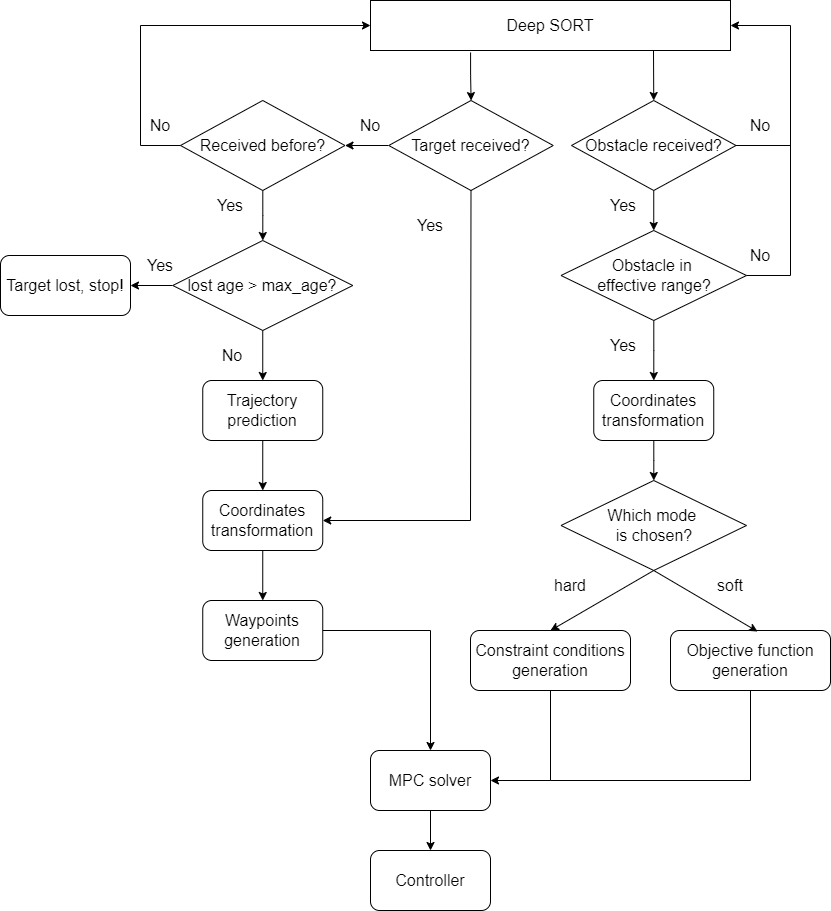

The diagram above was exported from draw.io. Its source (the exported page's mxGraphModel, read from the mxfile embedded in the PNG):
<mxGraphModel dx="2249" dy="706" grid="1" gridSize="10" guides="1" tooltips="1" connect="1" arrows="1" fold="1" page="1" pageScale="1" pageWidth="827" pageHeight="1169" math="0" shadow="0">
  <root>
    <mxCell id="0" />
    <mxCell id="1" parent="0" />
    <mxCell id="Ow4vep6MeH7rw_QkGYBp-24" value="" style="edgeStyle=orthogonalEdgeStyle;rounded=0;orthogonalLoop=1;jettySize=auto;html=1;fontSize=16;exitX=0.278;exitY=1.04;exitDx=0;exitDy=0;exitPerimeter=0;" parent="1" source="Ow4vep6MeH7rw_QkGYBp-1" target="Ow4vep6MeH7rw_QkGYBp-2" edge="1">
      <mxGeometry relative="1" as="geometry" />
    </mxCell>
    <mxCell id="Ow4vep6MeH7rw_QkGYBp-1" value="&lt;font style=&quot;font-size: 16px;&quot;&gt;Deep SORT&lt;/font&gt;" style="rounded=0;whiteSpace=wrap;html=1;" parent="1" vertex="1">
      <mxGeometry x="280" y="50" width="360" height="50" as="geometry" />
    </mxCell>
    <mxCell id="Ow4vep6MeH7rw_QkGYBp-19" value="" style="edgeStyle=orthogonalEdgeStyle;rounded=0;orthogonalLoop=1;jettySize=auto;html=1;fontSize=16;" parent="1" source="Ow4vep6MeH7rw_QkGYBp-2" target="Ow4vep6MeH7rw_QkGYBp-4" edge="1">
      <mxGeometry relative="1" as="geometry" />
    </mxCell>
    <mxCell id="Ow4vep6MeH7rw_QkGYBp-2" value="Target received?" style="rhombus;whiteSpace=wrap;html=1;fontSize=16;" parent="1" vertex="1">
      <mxGeometry x="298.25" y="150" width="164.5" height="90" as="geometry" />
    </mxCell>
    <mxCell id="Ow4vep6MeH7rw_QkGYBp-10" value="" style="edgeStyle=orthogonalEdgeStyle;rounded=0;orthogonalLoop=1;jettySize=auto;html=1;fontSize=16;" parent="1" source="Ow4vep6MeH7rw_QkGYBp-4" target="Ow4vep6MeH7rw_QkGYBp-7" edge="1">
      <mxGeometry relative="1" as="geometry" />
    </mxCell>
    <mxCell id="Ow4vep6MeH7rw_QkGYBp-4" value="Received before?" style="rhombus;whiteSpace=wrap;html=1;fontSize=16;" parent="1" vertex="1">
      <mxGeometry x="90" y="150" width="164.5" height="90" as="geometry" />
    </mxCell>
    <mxCell id="Ow4vep6MeH7rw_QkGYBp-5" value="" style="endArrow=classic;html=1;rounded=0;fontSize=16;exitX=0;exitY=0.5;exitDx=0;exitDy=0;entryX=0;entryY=0.5;entryDx=0;entryDy=0;" parent="1" source="Ow4vep6MeH7rw_QkGYBp-4" target="Ow4vep6MeH7rw_QkGYBp-1" edge="1">
      <mxGeometry width="50" height="50" relative="1" as="geometry">
        <mxPoint x="390" y="410" as="sourcePoint" />
        <mxPoint x="440" y="360" as="targetPoint" />
        <Array as="points">
          <mxPoint x="50" y="195" />
          <mxPoint x="50" y="75" />
        </Array>
      </mxGeometry>
    </mxCell>
    <mxCell id="Ow4vep6MeH7rw_QkGYBp-6" value="No" style="text;html=1;strokeColor=none;fillColor=none;align=center;verticalAlign=middle;whiteSpace=wrap;rounded=0;fontSize=16;" parent="1" vertex="1">
      <mxGeometry x="40" y="160" width="60" height="30" as="geometry" />
    </mxCell>
    <mxCell id="Ow4vep6MeH7rw_QkGYBp-9" value="" style="edgeStyle=orthogonalEdgeStyle;rounded=0;orthogonalLoop=1;jettySize=auto;html=1;fontSize=16;" parent="1" source="Ow4vep6MeH7rw_QkGYBp-7" target="Ow4vep6MeH7rw_QkGYBp-8" edge="1">
      <mxGeometry relative="1" as="geometry" />
    </mxCell>
    <mxCell id="Ow4vep6MeH7rw_QkGYBp-14" value="" style="edgeStyle=orthogonalEdgeStyle;rounded=0;orthogonalLoop=1;jettySize=auto;html=1;fontSize=16;" parent="1" source="Ow4vep6MeH7rw_QkGYBp-7" target="Ow4vep6MeH7rw_QkGYBp-13" edge="1">
      <mxGeometry relative="1" as="geometry" />
    </mxCell>
    <mxCell id="Ow4vep6MeH7rw_QkGYBp-7" value="lost age &amp;gt; max_age?" style="rhombus;whiteSpace=wrap;html=1;fontSize=16;" parent="1" vertex="1">
      <mxGeometry x="82.25" y="290" width="180" height="90" as="geometry" />
    </mxCell>
    <mxCell id="Ow4vep6MeH7rw_QkGYBp-8" value="Target lost, stop!" style="rounded=1;whiteSpace=wrap;html=1;fontSize=16;" parent="1" vertex="1">
      <mxGeometry x="-90" y="305" width="130" height="60" as="geometry" />
    </mxCell>
    <mxCell id="Ow4vep6MeH7rw_QkGYBp-11" value="Yes" style="text;html=1;strokeColor=none;fillColor=none;align=center;verticalAlign=middle;whiteSpace=wrap;rounded=0;fontSize=16;" parent="1" vertex="1">
      <mxGeometry x="110" y="240" width="60" height="30" as="geometry" />
    </mxCell>
    <mxCell id="Ow4vep6MeH7rw_QkGYBp-12" value="Yes" style="text;html=1;strokeColor=none;fillColor=none;align=center;verticalAlign=middle;whiteSpace=wrap;rounded=0;fontSize=16;" parent="1" vertex="1">
      <mxGeometry x="40" y="300" width="60" height="30" as="geometry" />
    </mxCell>
    <mxCell id="Ow4vep6MeH7rw_QkGYBp-17" value="" style="edgeStyle=orthogonalEdgeStyle;rounded=0;orthogonalLoop=1;jettySize=auto;html=1;fontSize=16;" parent="1" source="Ow4vep6MeH7rw_QkGYBp-13" target="Ow4vep6MeH7rw_QkGYBp-15" edge="1">
      <mxGeometry relative="1" as="geometry" />
    </mxCell>
    <mxCell id="Ow4vep6MeH7rw_QkGYBp-13" value="Trajectory prediction" style="rounded=1;whiteSpace=wrap;html=1;fontSize=16;" parent="1" vertex="1">
      <mxGeometry x="112.25" y="430" width="120" height="60" as="geometry" />
    </mxCell>
    <mxCell id="Ow4vep6MeH7rw_QkGYBp-18" value="" style="edgeStyle=orthogonalEdgeStyle;rounded=0;orthogonalLoop=1;jettySize=auto;html=1;fontSize=16;" parent="1" source="Ow4vep6MeH7rw_QkGYBp-15" target="Ow4vep6MeH7rw_QkGYBp-16" edge="1">
      <mxGeometry relative="1" as="geometry" />
    </mxCell>
    <mxCell id="Ow4vep6MeH7rw_QkGYBp-15" value="Coordinates transformation" style="rounded=1;whiteSpace=wrap;html=1;fontSize=16;" parent="1" vertex="1">
      <mxGeometry x="112.25" y="540" width="120" height="60" as="geometry" />
    </mxCell>
    <mxCell id="Ow4vep6MeH7rw_QkGYBp-16" value="Waypoints generation" style="rounded=1;whiteSpace=wrap;html=1;fontSize=16;" parent="1" vertex="1">
      <mxGeometry x="112.25" y="650" width="120" height="60" as="geometry" />
    </mxCell>
    <mxCell id="Ow4vep6MeH7rw_QkGYBp-20" value="No" style="text;html=1;strokeColor=none;fillColor=none;align=center;verticalAlign=middle;whiteSpace=wrap;rounded=0;fontSize=16;" parent="1" vertex="1">
      <mxGeometry x="112.25" y="390" width="60" height="30" as="geometry" />
    </mxCell>
    <mxCell id="Ow4vep6MeH7rw_QkGYBp-21" value="No" style="text;html=1;strokeColor=none;fillColor=none;align=center;verticalAlign=middle;whiteSpace=wrap;rounded=0;fontSize=16;" parent="1" vertex="1">
      <mxGeometry x="250" y="160" width="60" height="30" as="geometry" />
    </mxCell>
    <mxCell id="Ow4vep6MeH7rw_QkGYBp-22" value="" style="endArrow=classic;html=1;rounded=0;fontSize=16;exitX=0.5;exitY=1;exitDx=0;exitDy=0;entryX=1;entryY=0.5;entryDx=0;entryDy=0;" parent="1" source="Ow4vep6MeH7rw_QkGYBp-2" target="Ow4vep6MeH7rw_QkGYBp-15" edge="1">
      <mxGeometry width="50" height="50" relative="1" as="geometry">
        <mxPoint x="390" y="400" as="sourcePoint" />
        <mxPoint x="440" y="350" as="targetPoint" />
        <Array as="points">
          <mxPoint x="380" y="570" />
        </Array>
      </mxGeometry>
    </mxCell>
    <mxCell id="Ow4vep6MeH7rw_QkGYBp-23" value="Yes" style="text;html=1;strokeColor=none;fillColor=none;align=center;verticalAlign=middle;whiteSpace=wrap;rounded=0;fontSize=16;" parent="1" vertex="1">
      <mxGeometry x="310" y="260" width="60" height="30" as="geometry" />
    </mxCell>
    <mxCell id="Ow4vep6MeH7rw_QkGYBp-28" value="" style="edgeStyle=orthogonalEdgeStyle;rounded=0;orthogonalLoop=1;jettySize=auto;html=1;fontSize=16;" parent="1" source="Ow4vep6MeH7rw_QkGYBp-25" target="Ow4vep6MeH7rw_QkGYBp-27" edge="1">
      <mxGeometry relative="1" as="geometry" />
    </mxCell>
    <mxCell id="Ow4vep6MeH7rw_QkGYBp-25" value="Obstacle received?" style="rhombus;whiteSpace=wrap;html=1;fontSize=16;" parent="1" vertex="1">
      <mxGeometry x="481" y="150" width="164.5" height="90" as="geometry" />
    </mxCell>
    <mxCell id="Ow4vep6MeH7rw_QkGYBp-26" value="" style="endArrow=classic;html=1;rounded=0;fontSize=16;entryX=0.5;entryY=0;entryDx=0;entryDy=0;" parent="1" target="Ow4vep6MeH7rw_QkGYBp-25" edge="1">
      <mxGeometry width="50" height="50" relative="1" as="geometry">
        <mxPoint x="563" y="100" as="sourcePoint" />
        <mxPoint x="440" y="350" as="targetPoint" />
      </mxGeometry>
    </mxCell>
    <mxCell id="Ow4vep6MeH7rw_QkGYBp-37" value="" style="edgeStyle=orthogonalEdgeStyle;rounded=0;orthogonalLoop=1;jettySize=auto;html=1;fontSize=16;" parent="1" source="Ow4vep6MeH7rw_QkGYBp-27" target="Ow4vep6MeH7rw_QkGYBp-33" edge="1">
      <mxGeometry relative="1" as="geometry" />
    </mxCell>
    <mxCell id="Ow4vep6MeH7rw_QkGYBp-27" value="Obstacle in &lt;br&gt;effective range?" style="rhombus;whiteSpace=wrap;html=1;fontSize=16;" parent="1" vertex="1">
      <mxGeometry x="470.5" y="280" width="185.5" height="90" as="geometry" />
    </mxCell>
    <mxCell id="Ow4vep6MeH7rw_QkGYBp-29" value="" style="endArrow=classic;html=1;rounded=0;fontSize=16;exitX=1;exitY=0.5;exitDx=0;exitDy=0;entryX=1;entryY=0.5;entryDx=0;entryDy=0;" parent="1" source="Ow4vep6MeH7rw_QkGYBp-25" target="Ow4vep6MeH7rw_QkGYBp-1" edge="1">
      <mxGeometry width="50" height="50" relative="1" as="geometry">
        <mxPoint x="390" y="390" as="sourcePoint" />
        <mxPoint x="440" y="340" as="targetPoint" />
        <Array as="points">
          <mxPoint x="700" y="195" />
          <mxPoint x="700" y="75" />
        </Array>
      </mxGeometry>
    </mxCell>
    <mxCell id="Ow4vep6MeH7rw_QkGYBp-30" value="" style="endArrow=none;html=1;rounded=0;fontSize=16;exitX=1;exitY=0.5;exitDx=0;exitDy=0;" parent="1" source="Ow4vep6MeH7rw_QkGYBp-27" edge="1">
      <mxGeometry width="50" height="50" relative="1" as="geometry">
        <mxPoint x="390" y="390" as="sourcePoint" />
        <mxPoint x="700" y="190" as="targetPoint" />
        <Array as="points">
          <mxPoint x="700" y="325" />
        </Array>
      </mxGeometry>
    </mxCell>
    <mxCell id="Ow4vep6MeH7rw_QkGYBp-31" value="No" style="text;html=1;strokeColor=none;fillColor=none;align=center;verticalAlign=middle;whiteSpace=wrap;rounded=0;fontSize=16;" parent="1" vertex="1">
      <mxGeometry x="640" y="160" width="60" height="30" as="geometry" />
    </mxCell>
    <mxCell id="Ow4vep6MeH7rw_QkGYBp-32" value="No" style="text;html=1;strokeColor=none;fillColor=none;align=center;verticalAlign=middle;whiteSpace=wrap;rounded=0;fontSize=16;" parent="1" vertex="1">
      <mxGeometry x="640" y="290" width="60" height="30" as="geometry" />
    </mxCell>
    <mxCell id="qtd3tVIuPZJuAykvFz4b-2" value="" style="edgeStyle=orthogonalEdgeStyle;rounded=0;orthogonalLoop=1;jettySize=auto;html=1;fontSize=16;" edge="1" parent="1" source="Ow4vep6MeH7rw_QkGYBp-33" target="qtd3tVIuPZJuAykvFz4b-1">
      <mxGeometry relative="1" as="geometry" />
    </mxCell>
    <mxCell id="Ow4vep6MeH7rw_QkGYBp-33" value="Coordinates transformation" style="rounded=1;whiteSpace=wrap;html=1;fontSize=16;" parent="1" vertex="1">
      <mxGeometry x="503.25" y="430" width="120" height="60" as="geometry" />
    </mxCell>
    <mxCell id="Ow4vep6MeH7rw_QkGYBp-34" value="Constraint conditions generation" style="rounded=1;whiteSpace=wrap;html=1;fontSize=16;" parent="1" vertex="1">
      <mxGeometry x="380" y="680" width="160" height="60" as="geometry" />
    </mxCell>
    <mxCell id="Ow4vep6MeH7rw_QkGYBp-43" value="" style="edgeStyle=orthogonalEdgeStyle;rounded=0;orthogonalLoop=1;jettySize=auto;html=1;fontSize=16;" parent="1" source="Ow4vep6MeH7rw_QkGYBp-35" target="Ow4vep6MeH7rw_QkGYBp-42" edge="1">
      <mxGeometry relative="1" as="geometry" />
    </mxCell>
    <mxCell id="Ow4vep6MeH7rw_QkGYBp-35" value="MPC solver" style="rounded=1;whiteSpace=wrap;html=1;fontSize=16;" parent="1" vertex="1">
      <mxGeometry x="280" y="800" width="120" height="60" as="geometry" />
    </mxCell>
    <mxCell id="Ow4vep6MeH7rw_QkGYBp-36" value="" style="endArrow=classic;html=1;rounded=0;fontSize=16;exitX=1;exitY=0.5;exitDx=0;exitDy=0;entryX=0.5;entryY=0;entryDx=0;entryDy=0;" parent="1" source="Ow4vep6MeH7rw_QkGYBp-16" target="Ow4vep6MeH7rw_QkGYBp-35" edge="1">
      <mxGeometry width="50" height="50" relative="1" as="geometry">
        <mxPoint x="390" y="480" as="sourcePoint" />
        <mxPoint x="440" y="430" as="targetPoint" />
        <Array as="points">
          <mxPoint x="340" y="680" />
        </Array>
      </mxGeometry>
    </mxCell>
    <mxCell id="Ow4vep6MeH7rw_QkGYBp-38" value="Yes" style="text;html=1;strokeColor=none;fillColor=none;align=center;verticalAlign=middle;whiteSpace=wrap;rounded=0;fontSize=16;" parent="1" vertex="1">
      <mxGeometry x="503.25" y="380" width="60" height="30" as="geometry" />
    </mxCell>
    <mxCell id="Ow4vep6MeH7rw_QkGYBp-42" value="Controller" style="rounded=1;whiteSpace=wrap;html=1;fontSize=16;" parent="1" vertex="1">
      <mxGeometry x="280" y="900" width="120" height="60" as="geometry" />
    </mxCell>
    <mxCell id="Ow4vep6MeH7rw_QkGYBp-44" value="Yes" style="text;html=1;strokeColor=none;fillColor=none;align=center;verticalAlign=middle;whiteSpace=wrap;rounded=0;fontSize=16;" parent="1" vertex="1">
      <mxGeometry x="503.25" y="240" width="60" height="30" as="geometry" />
    </mxCell>
    <mxCell id="qtd3tVIuPZJuAykvFz4b-1" value="Which mode &lt;br&gt;is chosen?" style="rhombus;whiteSpace=wrap;html=1;fontSize=16;" vertex="1" parent="1">
      <mxGeometry x="470.5" y="530" width="185.5" height="90" as="geometry" />
    </mxCell>
    <mxCell id="qtd3tVIuPZJuAykvFz4b-4" value="Objective function generation" style="rounded=1;whiteSpace=wrap;html=1;fontSize=16;" vertex="1" parent="1">
      <mxGeometry x="580" y="680" width="160" height="60" as="geometry" />
    </mxCell>
    <mxCell id="qtd3tVIuPZJuAykvFz4b-5" value="" style="endArrow=classic;html=1;rounded=0;fontSize=16;exitX=0.5;exitY=1;exitDx=0;exitDy=0;entryX=0.5;entryY=0;entryDx=0;entryDy=0;" edge="1" parent="1" source="qtd3tVIuPZJuAykvFz4b-1" target="Ow4vep6MeH7rw_QkGYBp-34">
      <mxGeometry width="50" height="50" relative="1" as="geometry">
        <mxPoint x="600" y="720" as="sourcePoint" />
        <mxPoint x="650" y="670" as="targetPoint" />
      </mxGeometry>
    </mxCell>
    <mxCell id="qtd3tVIuPZJuAykvFz4b-6" value="" style="endArrow=classic;html=1;rounded=0;fontSize=16;exitX=0.5;exitY=1;exitDx=0;exitDy=0;entryX=0.544;entryY=0.017;entryDx=0;entryDy=0;entryPerimeter=0;" edge="1" parent="1" source="qtd3tVIuPZJuAykvFz4b-1" target="qtd3tVIuPZJuAykvFz4b-4">
      <mxGeometry width="50" height="50" relative="1" as="geometry">
        <mxPoint x="600" y="720" as="sourcePoint" />
        <mxPoint x="650" y="670" as="targetPoint" />
      </mxGeometry>
    </mxCell>
    <mxCell id="qtd3tVIuPZJuAykvFz4b-7" value="soft" style="text;html=1;strokeColor=none;fillColor=none;align=center;verticalAlign=middle;whiteSpace=wrap;rounded=0;fontSize=16;" vertex="1" parent="1">
      <mxGeometry x="610" y="620" width="60" height="30" as="geometry" />
    </mxCell>
    <mxCell id="qtd3tVIuPZJuAykvFz4b-8" value="hard" style="text;html=1;strokeColor=none;fillColor=none;align=center;verticalAlign=middle;whiteSpace=wrap;rounded=0;fontSize=16;" vertex="1" parent="1">
      <mxGeometry x="450" y="620" width="60" height="30" as="geometry" />
    </mxCell>
    <mxCell id="qtd3tVIuPZJuAykvFz4b-9" value="" style="endArrow=classic;html=1;rounded=0;fontSize=16;exitX=0.5;exitY=1;exitDx=0;exitDy=0;entryX=1;entryY=0.5;entryDx=0;entryDy=0;" edge="1" parent="1" source="Ow4vep6MeH7rw_QkGYBp-34" target="Ow4vep6MeH7rw_QkGYBp-35">
      <mxGeometry width="50" height="50" relative="1" as="geometry">
        <mxPoint x="600" y="820" as="sourcePoint" />
        <mxPoint x="650" y="770" as="targetPoint" />
        <Array as="points">
          <mxPoint x="460" y="830" />
        </Array>
      </mxGeometry>
    </mxCell>
    <mxCell id="qtd3tVIuPZJuAykvFz4b-10" value="" style="endArrow=none;html=1;rounded=0;fontSize=16;entryX=0.5;entryY=1;entryDx=0;entryDy=0;" edge="1" parent="1" target="qtd3tVIuPZJuAykvFz4b-4">
      <mxGeometry width="50" height="50" relative="1" as="geometry">
        <mxPoint x="460" y="830" as="sourcePoint" />
        <mxPoint x="650" y="770" as="targetPoint" />
        <Array as="points">
          <mxPoint x="660" y="830" />
        </Array>
      </mxGeometry>
    </mxCell>
  </root>
</mxGraphModel>